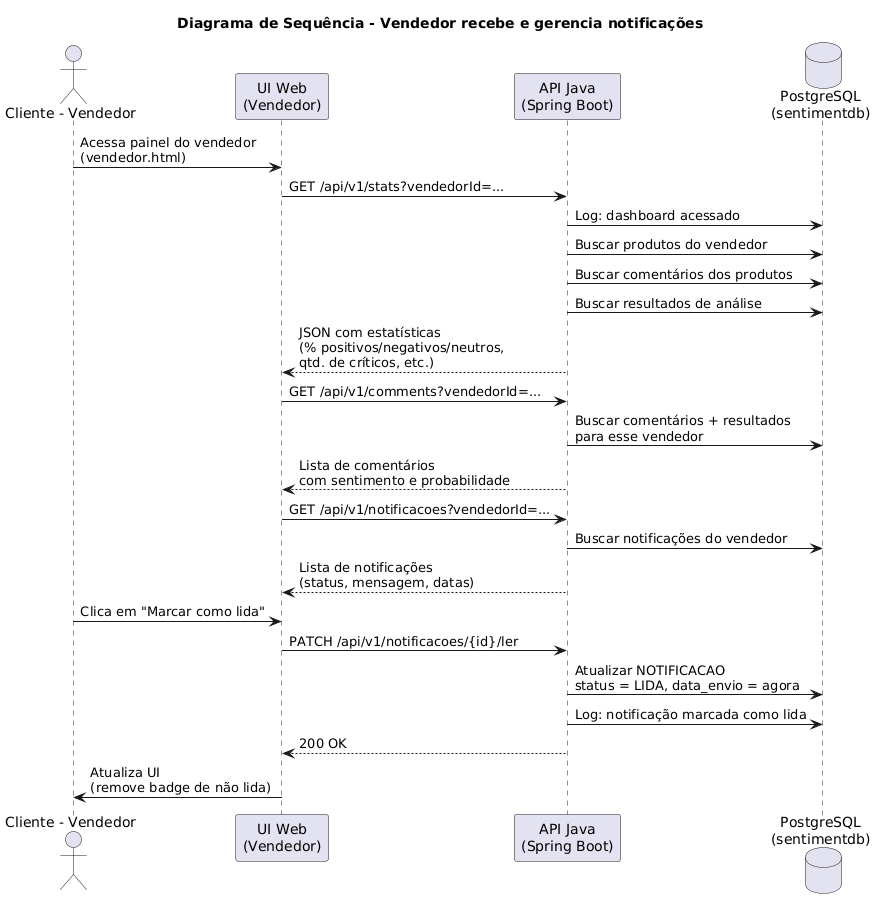

The diagram above was rendered by PlantUML. Its source (embedded in the PNG):
@startuml
title Diagrama de Sequência - Vendedor recebe e gerencia notificações

actor "Cliente - Vendedor" as Vendedor
participant "UI Web\n(Vendedor)" as UIv
participant "API Java\n(Spring Boot)" as API
database "PostgreSQL\n(sentimentdb)" as DB

Vendedor -> UIv : Acessa painel do vendedor\n(vendedor.html)

' Carrega estatísticas
UIv -> API : GET /api/v1/stats?vendedorId=...
API -> DB : Log: dashboard acessado
API -> DB : Buscar produtos do vendedor
API -> DB : Buscar comentários dos produtos
API -> DB : Buscar resultados de análise
API --> UIv : JSON com estatísticas\n(% positivos/negativos/neutros,\nqtd. de críticos, etc.)

' Carrega comentários
UIv -> API : GET /api/v1/comments?vendedorId=...
API -> DB : Buscar comentários + resultados\npara esse vendedor
API --> UIv : Lista de comentários\ncom sentimento e probabilidade

' Carrega notificações
UIv -> API : GET /api/v1/notificacoes?vendedorId=...
API -> DB : Buscar notificações do vendedor
API --> UIv : Lista de notificações\n(status, mensagem, datas)

' Vendedor marca notificação como lida
Vendedor -> UIv : Clica em "Marcar como lida"
UIv -> API : PATCH /api/v1/notificacoes/{id}/ler
API -> DB : Atualizar NOTIFICACAO\nstatus = LIDA, data_envio = agora
API -> DB : Log: notificação marcada como lida
API --> UIv : 200 OK
UIv -> Vendedor : Atualiza UI\n(remove badge de não lida)

@enduml